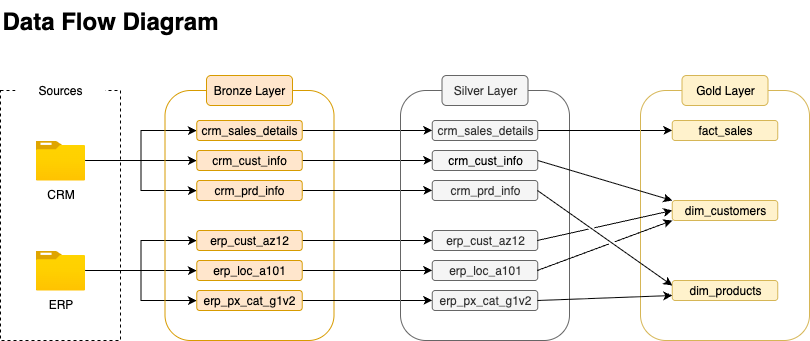

The diagram above was exported from draw.io. Its source (the exported page's mxGraphModel, read from the mxfile embedded in the PNG):
<mxGraphModel dx="1296" dy="786" grid="1" gridSize="10" guides="1" tooltips="1" connect="1" arrows="1" fold="1" page="1" pageScale="1" pageWidth="827" pageHeight="1169" math="0" shadow="0">
  <root>
    <mxCell id="0" />
    <mxCell id="1" parent="0" />
    <mxCell id="BdtXIAtwK2uknq8cvWd8-1" value="" style="rounded=0;whiteSpace=wrap;html=1;fillColor=none;strokeColor=default;dashed=1;" parent="1" vertex="1">
      <mxGeometry x="120" y="130" width="120" height="250" as="geometry" />
    </mxCell>
    <mxCell id="BdtXIAtwK2uknq8cvWd8-2" value="Sources" style="rounded=0;whiteSpace=wrap;html=1;strokeColor=none;" parent="1" vertex="1">
      <mxGeometry x="135" y="110" width="90" height="40" as="geometry" />
    </mxCell>
    <mxCell id="BdtXIAtwK2uknq8cvWd8-16" style="edgeStyle=orthogonalEdgeStyle;rounded=0;orthogonalLoop=1;jettySize=auto;html=1;entryX=0;entryY=0.5;entryDx=0;entryDy=0;" parent="1" source="BdtXIAtwK2uknq8cvWd8-3" target="BdtXIAtwK2uknq8cvWd8-12" edge="1">
      <mxGeometry relative="1" as="geometry" />
    </mxCell>
    <mxCell id="BdtXIAtwK2uknq8cvWd8-17" style="edgeStyle=orthogonalEdgeStyle;rounded=0;orthogonalLoop=1;jettySize=auto;html=1;entryX=0;entryY=0.5;entryDx=0;entryDy=0;" parent="1" source="BdtXIAtwK2uknq8cvWd8-3" target="BdtXIAtwK2uknq8cvWd8-9" edge="1">
      <mxGeometry relative="1" as="geometry" />
    </mxCell>
    <mxCell id="BdtXIAtwK2uknq8cvWd8-19" style="edgeStyle=orthogonalEdgeStyle;rounded=0;orthogonalLoop=1;jettySize=auto;html=1;entryX=0;entryY=0.5;entryDx=0;entryDy=0;" parent="1" source="BdtXIAtwK2uknq8cvWd8-3" target="BdtXIAtwK2uknq8cvWd8-11" edge="1">
      <mxGeometry relative="1" as="geometry" />
    </mxCell>
    <mxCell id="BdtXIAtwK2uknq8cvWd8-3" value="CRM" style="image;aspect=fixed;html=1;points=[];align=center;fontSize=12;image=img/lib/azure2/general/Folder_Blank.svg;" parent="1" vertex="1">
      <mxGeometry x="155.35" y="180" width="49.3" height="40" as="geometry" />
    </mxCell>
    <mxCell id="BdtXIAtwK2uknq8cvWd8-20" style="edgeStyle=orthogonalEdgeStyle;rounded=0;orthogonalLoop=1;jettySize=auto;html=1;entryX=0;entryY=0.5;entryDx=0;entryDy=0;" parent="1" source="BdtXIAtwK2uknq8cvWd8-4" target="BdtXIAtwK2uknq8cvWd8-14" edge="1">
      <mxGeometry relative="1" as="geometry" />
    </mxCell>
    <mxCell id="BdtXIAtwK2uknq8cvWd8-21" style="edgeStyle=orthogonalEdgeStyle;rounded=0;orthogonalLoop=1;jettySize=auto;html=1;entryX=0;entryY=0.5;entryDx=0;entryDy=0;" parent="1" source="BdtXIAtwK2uknq8cvWd8-4" target="BdtXIAtwK2uknq8cvWd8-10" edge="1">
      <mxGeometry relative="1" as="geometry" />
    </mxCell>
    <mxCell id="BdtXIAtwK2uknq8cvWd8-22" style="edgeStyle=orthogonalEdgeStyle;rounded=0;orthogonalLoop=1;jettySize=auto;html=1;entryX=0;entryY=0.5;entryDx=0;entryDy=0;" parent="1" source="BdtXIAtwK2uknq8cvWd8-4" target="BdtXIAtwK2uknq8cvWd8-13" edge="1">
      <mxGeometry relative="1" as="geometry" />
    </mxCell>
    <mxCell id="BdtXIAtwK2uknq8cvWd8-4" value="ERP" style="image;aspect=fixed;html=1;points=[];align=center;fontSize=12;image=img/lib/azure2/general/Folder_Blank.svg;" parent="1" vertex="1">
      <mxGeometry x="155.36" y="290" width="49.29" height="40" as="geometry" />
    </mxCell>
    <mxCell id="BdtXIAtwK2uknq8cvWd8-8" value="" style="rounded=1;whiteSpace=wrap;html=1;fillColor=none;strokeColor=#d79b00;" parent="1" vertex="1">
      <mxGeometry x="284.5" y="130" width="169" height="250" as="geometry" />
    </mxCell>
    <mxCell id="CjcausNh0TlrXnVYw4Cv-9" style="edgeStyle=orthogonalEdgeStyle;rounded=0;orthogonalLoop=1;jettySize=auto;html=1;exitX=1;exitY=0.5;exitDx=0;exitDy=0;entryX=0;entryY=0.5;entryDx=0;entryDy=0;" edge="1" parent="1" source="BdtXIAtwK2uknq8cvWd8-9" target="CjcausNh0TlrXnVYw4Cv-2">
      <mxGeometry relative="1" as="geometry" />
    </mxCell>
    <mxCell id="BdtXIAtwK2uknq8cvWd8-9" value="crm_sales_details" style="rounded=1;whiteSpace=wrap;html=1;fillColor=#ffe6cc;strokeColor=#d79b00;" parent="1" vertex="1">
      <mxGeometry x="316.25" y="160" width="105.5" height="20" as="geometry" />
    </mxCell>
    <mxCell id="BdtXIAtwK2uknq8cvWd8-7" value="Bronze Layer" style="rounded=1;whiteSpace=wrap;html=1;fillColor=#ffe6cc;strokeColor=#d79b00;" parent="1" vertex="1">
      <mxGeometry x="326" y="115" width="86" height="30" as="geometry" />
    </mxCell>
    <mxCell id="CjcausNh0TlrXnVYw4Cv-12" style="edgeStyle=orthogonalEdgeStyle;rounded=0;orthogonalLoop=1;jettySize=auto;html=1;exitX=1;exitY=0.5;exitDx=0;exitDy=0;entryX=0;entryY=0.5;entryDx=0;entryDy=0;" edge="1" parent="1" source="BdtXIAtwK2uknq8cvWd8-10" target="CjcausNh0TlrXnVYw4Cv-4">
      <mxGeometry relative="1" as="geometry" />
    </mxCell>
    <mxCell id="BdtXIAtwK2uknq8cvWd8-10" value="erp_cust_az12" style="rounded=1;whiteSpace=wrap;html=1;fillColor=#ffe6cc;strokeColor=#d79b00;" parent="1" vertex="1">
      <mxGeometry x="316.25" y="270" width="105.5" height="20" as="geometry" />
    </mxCell>
    <mxCell id="CjcausNh0TlrXnVYw4Cv-11" style="edgeStyle=orthogonalEdgeStyle;rounded=0;orthogonalLoop=1;jettySize=auto;html=1;exitX=1;exitY=0.5;exitDx=0;exitDy=0;entryX=0;entryY=0.5;entryDx=0;entryDy=0;" edge="1" parent="1" source="BdtXIAtwK2uknq8cvWd8-11" target="CjcausNh0TlrXnVYw4Cv-5">
      <mxGeometry relative="1" as="geometry" />
    </mxCell>
    <mxCell id="BdtXIAtwK2uknq8cvWd8-11" value="crm_prd_info" style="rounded=1;whiteSpace=wrap;html=1;fillColor=#ffe6cc;strokeColor=#d79b00;" parent="1" vertex="1">
      <mxGeometry x="316.25" y="220" width="105.5" height="20" as="geometry" />
    </mxCell>
    <mxCell id="CjcausNh0TlrXnVYw4Cv-10" style="edgeStyle=orthogonalEdgeStyle;rounded=0;orthogonalLoop=1;jettySize=auto;html=1;exitX=1;exitY=0.5;exitDx=0;exitDy=0;" edge="1" parent="1" source="BdtXIAtwK2uknq8cvWd8-12" target="CjcausNh0TlrXnVYw4Cv-6">
      <mxGeometry relative="1" as="geometry" />
    </mxCell>
    <mxCell id="BdtXIAtwK2uknq8cvWd8-12" value="crm_cust_info" style="rounded=1;whiteSpace=wrap;html=1;fillColor=#ffe6cc;strokeColor=#d79b00;" parent="1" vertex="1">
      <mxGeometry x="316.25" y="190" width="105.5" height="20" as="geometry" />
    </mxCell>
    <mxCell id="CjcausNh0TlrXnVYw4Cv-14" style="edgeStyle=orthogonalEdgeStyle;rounded=0;orthogonalLoop=1;jettySize=auto;html=1;exitX=1;exitY=0.5;exitDx=0;exitDy=0;entryX=0;entryY=0.5;entryDx=0;entryDy=0;" edge="1" parent="1" source="BdtXIAtwK2uknq8cvWd8-13" target="CjcausNh0TlrXnVYw4Cv-7">
      <mxGeometry relative="1" as="geometry" />
    </mxCell>
    <mxCell id="BdtXIAtwK2uknq8cvWd8-13" value="erp_px_cat_g1v2" style="rounded=1;whiteSpace=wrap;html=1;fillColor=#ffe6cc;strokeColor=#d79b00;" parent="1" vertex="1">
      <mxGeometry x="316.25" y="330" width="105.5" height="20" as="geometry" />
    </mxCell>
    <mxCell id="CjcausNh0TlrXnVYw4Cv-13" style="edgeStyle=orthogonalEdgeStyle;rounded=0;orthogonalLoop=1;jettySize=auto;html=1;exitX=1;exitY=0.5;exitDx=0;exitDy=0;entryX=0;entryY=0.5;entryDx=0;entryDy=0;" edge="1" parent="1" source="BdtXIAtwK2uknq8cvWd8-14" target="CjcausNh0TlrXnVYw4Cv-8">
      <mxGeometry relative="1" as="geometry" />
    </mxCell>
    <mxCell id="BdtXIAtwK2uknq8cvWd8-14" value="erp_loc_a101" style="rounded=1;whiteSpace=wrap;html=1;fillColor=#ffe6cc;strokeColor=#d79b00;" parent="1" vertex="1">
      <mxGeometry x="316.25" y="300" width="105.5" height="20" as="geometry" />
    </mxCell>
    <mxCell id="CjcausNh0TlrXnVYw4Cv-1" value="" style="rounded=1;whiteSpace=wrap;html=1;fillColor=none;strokeColor=#666666;fontColor=#333333;" vertex="1" parent="1">
      <mxGeometry x="520" y="130" width="169" height="250" as="geometry" />
    </mxCell>
    <mxCell id="CjcausNh0TlrXnVYw4Cv-30" style="edgeStyle=orthogonalEdgeStyle;rounded=0;orthogonalLoop=1;jettySize=auto;html=1;exitX=1;exitY=0.5;exitDx=0;exitDy=0;entryX=0;entryY=0.5;entryDx=0;entryDy=0;" edge="1" parent="1" source="CjcausNh0TlrXnVYw4Cv-2" target="CjcausNh0TlrXnVYw4Cv-16">
      <mxGeometry relative="1" as="geometry" />
    </mxCell>
    <mxCell id="CjcausNh0TlrXnVYw4Cv-2" value="crm_sales_details" style="rounded=1;whiteSpace=wrap;html=1;fillColor=#f5f5f5;strokeColor=#666666;fontColor=#333333;" vertex="1" parent="1">
      <mxGeometry x="551.75" y="160" width="105.5" height="20" as="geometry" />
    </mxCell>
    <mxCell id="CjcausNh0TlrXnVYw4Cv-3" value="Silver Layer" style="rounded=1;whiteSpace=wrap;html=1;fillColor=#f5f5f5;strokeColor=#666666;fontColor=#333333;" vertex="1" parent="1">
      <mxGeometry x="561.5" y="115" width="86" height="30" as="geometry" />
    </mxCell>
    <mxCell id="CjcausNh0TlrXnVYw4Cv-4" value="erp_cust_az12" style="rounded=1;whiteSpace=wrap;html=1;fillColor=#f5f5f5;strokeColor=#666666;fontColor=#333333;" vertex="1" parent="1">
      <mxGeometry x="551.75" y="270" width="105.5" height="20" as="geometry" />
    </mxCell>
    <mxCell id="CjcausNh0TlrXnVYw4Cv-5" value="crm_prd_info" style="rounded=1;whiteSpace=wrap;html=1;fillColor=#f5f5f5;strokeColor=#666666;fontColor=#333333;" vertex="1" parent="1">
      <mxGeometry x="551.75" y="220" width="105.5" height="20" as="geometry" />
    </mxCell>
    <mxCell id="CjcausNh0TlrXnVYw4Cv-6" value="&lt;span style=&quot;color: rgb(0, 0, 0);&quot;&gt;crm_cust_info&lt;/span&gt;" style="rounded=1;whiteSpace=wrap;html=1;fillColor=#f5f5f5;strokeColor=#666666;fontColor=#333333;" vertex="1" parent="1">
      <mxGeometry x="551.75" y="190" width="105.5" height="20" as="geometry" />
    </mxCell>
    <mxCell id="CjcausNh0TlrXnVYw4Cv-7" value="erp_px_cat_g1v2" style="rounded=1;whiteSpace=wrap;html=1;fillColor=#f5f5f5;strokeColor=#666666;fontColor=#333333;" vertex="1" parent="1">
      <mxGeometry x="551.75" y="330" width="105.5" height="20" as="geometry" />
    </mxCell>
    <mxCell id="CjcausNh0TlrXnVYw4Cv-8" value="erp_loc_a101" style="rounded=1;whiteSpace=wrap;html=1;fillColor=#f5f5f5;strokeColor=#666666;fontColor=#333333;" vertex="1" parent="1">
      <mxGeometry x="551.75" y="300" width="105.5" height="20" as="geometry" />
    </mxCell>
    <mxCell id="CjcausNh0TlrXnVYw4Cv-15" value="" style="rounded=1;whiteSpace=wrap;html=1;fillColor=none;strokeColor=#d6b656;" vertex="1" parent="1">
      <mxGeometry x="760" y="130" width="169" height="250" as="geometry" />
    </mxCell>
    <mxCell id="CjcausNh0TlrXnVYw4Cv-16" value="fact_sales" style="rounded=1;whiteSpace=wrap;html=1;fillColor=#fff2cc;strokeColor=#d6b656;" vertex="1" parent="1">
      <mxGeometry x="791.75" y="160" width="105.5" height="20" as="geometry" />
    </mxCell>
    <mxCell id="CjcausNh0TlrXnVYw4Cv-17" value="Gold Layer" style="rounded=1;whiteSpace=wrap;html=1;fillColor=#fff2cc;strokeColor=#d6b656;" vertex="1" parent="1">
      <mxGeometry x="801.5" y="115" width="86" height="30" as="geometry" />
    </mxCell>
    <mxCell id="CjcausNh0TlrXnVYw4Cv-19" value="dim_products" style="rounded=1;whiteSpace=wrap;html=1;fillColor=#fff2cc;strokeColor=#d6b656;" vertex="1" parent="1">
      <mxGeometry x="791.75" y="320" width="105.5" height="20" as="geometry" />
    </mxCell>
    <mxCell id="CjcausNh0TlrXnVYw4Cv-20" value="dim_customers" style="rounded=1;whiteSpace=wrap;html=1;fillColor=#fff2cc;strokeColor=#d6b656;" vertex="1" parent="1">
      <mxGeometry x="791.75" y="240" width="105.5" height="20" as="geometry" />
    </mxCell>
    <mxCell id="CjcausNh0TlrXnVYw4Cv-23" value="&lt;h1 style=&quot;margin-top: 0px;&quot;&gt;Data Flow Diagram&lt;/h1&gt;" style="text;html=1;whiteSpace=wrap;overflow=hidden;rounded=0;" vertex="1" parent="1">
      <mxGeometry x="120" y="40" width="400" height="40" as="geometry" />
    </mxCell>
    <mxCell id="CjcausNh0TlrXnVYw4Cv-38" value="" style="endArrow=classic;html=1;rounded=0;entryX=0;entryY=0;entryDx=0;entryDy=0;jumpStyle=gap;" edge="1" parent="1" target="CjcausNh0TlrXnVYw4Cv-20">
      <mxGeometry width="50" height="50" relative="1" as="geometry">
        <mxPoint x="657.25" y="200" as="sourcePoint" />
        <mxPoint x="707.25" y="150" as="targetPoint" />
      </mxGeometry>
    </mxCell>
    <mxCell id="CjcausNh0TlrXnVYw4Cv-39" value="" style="endArrow=classic;html=1;rounded=0;entryX=0;entryY=0.25;entryDx=0;entryDy=0;jumpStyle=gap;" edge="1" parent="1" target="CjcausNh0TlrXnVYw4Cv-19">
      <mxGeometry width="50" height="50" relative="1" as="geometry">
        <mxPoint x="657" y="230" as="sourcePoint" />
        <mxPoint x="791.75" y="280" as="targetPoint" />
      </mxGeometry>
    </mxCell>
    <mxCell id="CjcausNh0TlrXnVYw4Cv-40" value="" style="endArrow=classic;html=1;rounded=0;entryX=0;entryY=0.75;entryDx=0;entryDy=0;jumpStyle=gap;" edge="1" parent="1" target="CjcausNh0TlrXnVYw4Cv-19">
      <mxGeometry width="50" height="50" relative="1" as="geometry">
        <mxPoint x="657" y="340" as="sourcePoint" />
        <mxPoint x="791.75" y="390" as="targetPoint" />
      </mxGeometry>
    </mxCell>
    <mxCell id="CjcausNh0TlrXnVYw4Cv-41" value="" style="endArrow=classic;html=1;rounded=0;entryX=0;entryY=1;entryDx=0;entryDy=0;jumpStyle=gap;" edge="1" parent="1" target="CjcausNh0TlrXnVYw4Cv-20">
      <mxGeometry width="50" height="50" relative="1" as="geometry">
        <mxPoint x="656.75" y="310" as="sourcePoint" />
        <mxPoint x="791.75" y="300" as="targetPoint" />
      </mxGeometry>
    </mxCell>
    <mxCell id="CjcausNh0TlrXnVYw4Cv-42" value="" style="endArrow=classic;html=1;rounded=0;entryX=0;entryY=0.5;entryDx=0;entryDy=0;jumpStyle=gap;" edge="1" parent="1" target="CjcausNh0TlrXnVYw4Cv-20">
      <mxGeometry width="50" height="50" relative="1" as="geometry">
        <mxPoint x="656.75" y="280" as="sourcePoint" />
        <mxPoint x="790" y="250" as="targetPoint" />
      </mxGeometry>
    </mxCell>
  </root>
</mxGraphModel>